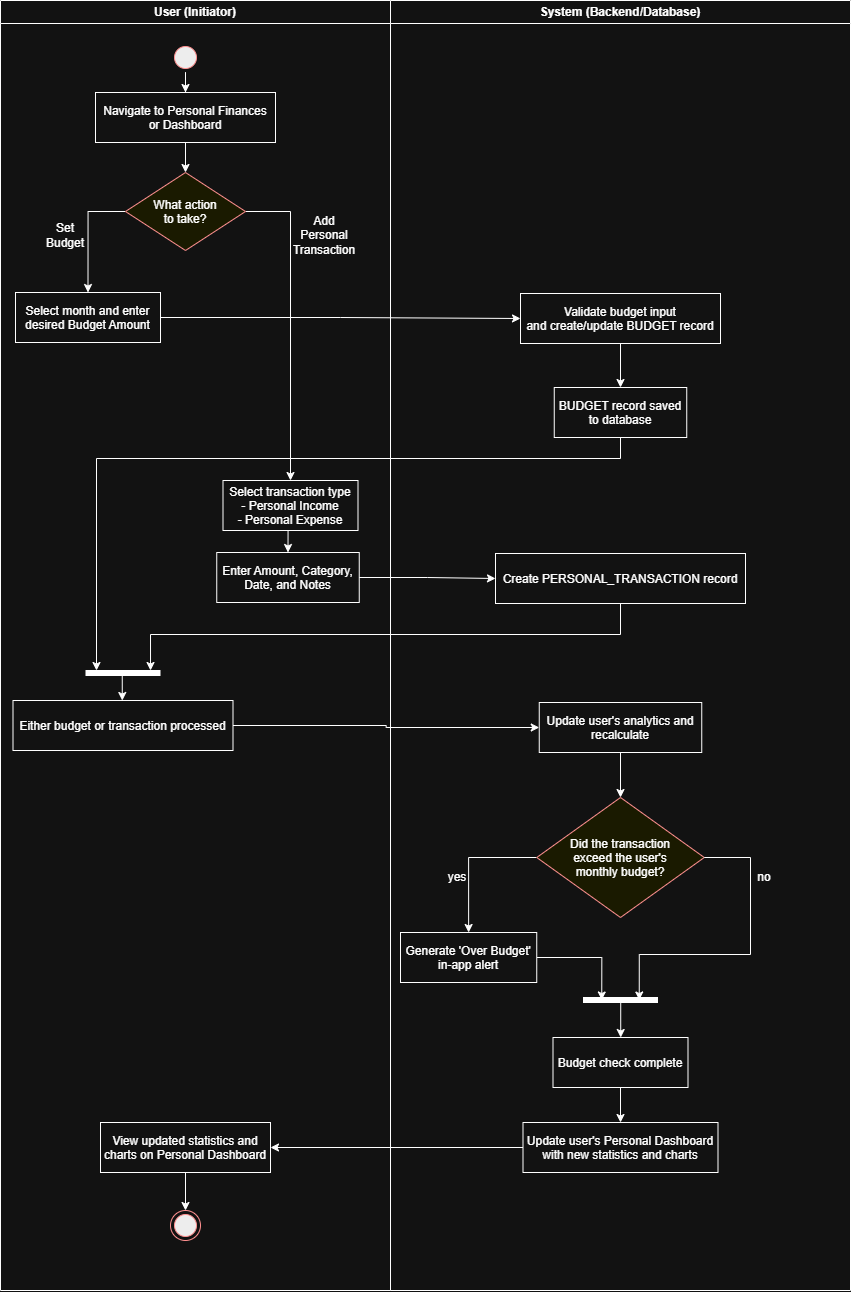

The diagram above was exported from draw.io. Its source (the exported page's mxGraphModel, read from the mxfile embedded in the PNG):
<mxGraphModel dx="1126" dy="508" grid="1" gridSize="10" guides="1" tooltips="1" connect="1" arrows="1" fold="1" page="1" pageScale="1" pageWidth="827" pageHeight="1169" math="0" shadow="0">
  <root>
    <mxCell id="0" />
    <mxCell id="1" parent="0" />
    <mxCell id="Hmjsvg1ldPNyBxNj1BM2-1" parent="1" style="swimlane;whiteSpace=wrap" value="User (Initiator)" vertex="1">
      <mxGeometry height="1290" width="390" x="160" y="150" as="geometry" />
    </mxCell>
    <mxCell id="Hmjsvg1ldPNyBxNj1BM2-73" edge="1" parent="Hmjsvg1ldPNyBxNj1BM2-1" source="Hmjsvg1ldPNyBxNj1BM2-71" style="edgeStyle=orthogonalEdgeStyle;rounded=0;orthogonalLoop=1;jettySize=auto;html=1;" target="Hmjsvg1ldPNyBxNj1BM2-72" value="">
      <mxGeometry relative="1" as="geometry" />
    </mxCell>
    <mxCell id="Hmjsvg1ldPNyBxNj1BM2-71" parent="Hmjsvg1ldPNyBxNj1BM2-1" style="ellipse;shape=startState;fillColor=#000000;strokeColor=#ff0000;" value="" vertex="1">
      <mxGeometry height="30" width="30" x="170" y="42" as="geometry" />
    </mxCell>
    <mxCell id="Hmjsvg1ldPNyBxNj1BM2-75" edge="1" parent="Hmjsvg1ldPNyBxNj1BM2-1" source="Hmjsvg1ldPNyBxNj1BM2-72" style="edgeStyle=orthogonalEdgeStyle;rounded=0;orthogonalLoop=1;jettySize=auto;html=1;" target="Hmjsvg1ldPNyBxNj1BM2-74" value="">
      <mxGeometry relative="1" as="geometry" />
    </mxCell>
    <mxCell id="Hmjsvg1ldPNyBxNj1BM2-72" parent="Hmjsvg1ldPNyBxNj1BM2-1" style="" value="Navigate to Personal Finances&#10;or Dashboard" vertex="1">
      <mxGeometry height="50" width="180" x="95" y="92" as="geometry" />
    </mxCell>
    <mxCell id="Hmjsvg1ldPNyBxNj1BM2-77" edge="1" parent="Hmjsvg1ldPNyBxNj1BM2-1" source="Hmjsvg1ldPNyBxNj1BM2-74" style="edgeStyle=orthogonalEdgeStyle;rounded=0;orthogonalLoop=1;jettySize=auto;html=1;exitX=0;exitY=0.5;exitDx=0;exitDy=0;entryX=0.5;entryY=0;entryDx=0;entryDy=0;" target="Hmjsvg1ldPNyBxNj1BM2-76">
      <mxGeometry relative="1" as="geometry" />
    </mxCell>
    <mxCell id="Hmjsvg1ldPNyBxNj1BM2-86" edge="1" parent="Hmjsvg1ldPNyBxNj1BM2-1" source="Hmjsvg1ldPNyBxNj1BM2-74" style="edgeStyle=orthogonalEdgeStyle;rounded=0;orthogonalLoop=1;jettySize=auto;html=1;exitX=1;exitY=0.5;exitDx=0;exitDy=0;entryX=0.5;entryY=0;entryDx=0;entryDy=0;" target="Hmjsvg1ldPNyBxNj1BM2-85">
      <mxGeometry relative="1" as="geometry">
        <mxPoint x="280" y="440" as="targetPoint" />
      </mxGeometry>
    </mxCell>
    <mxCell id="Hmjsvg1ldPNyBxNj1BM2-74" parent="Hmjsvg1ldPNyBxNj1BM2-1" style="rhombus;fillColor=#ffffc0;strokeColor=#ff0000;" value="What action&#10;to take?" vertex="1">
      <mxGeometry height="78" width="120" x="125" y="172" as="geometry" />
    </mxCell>
    <mxCell id="Hmjsvg1ldPNyBxNj1BM2-76" parent="Hmjsvg1ldPNyBxNj1BM2-1" style="" value="Select month and enter&#10;desired Budget Amount" vertex="1">
      <mxGeometry height="50" width="145" x="15" y="292" as="geometry" />
    </mxCell>
    <mxCell id="Hmjsvg1ldPNyBxNj1BM2-78" parent="Hmjsvg1ldPNyBxNj1BM2-1" style="text;html=1;whiteSpace=wrap;strokeColor=none;fillColor=none;align=center;verticalAlign=middle;rounded=0;" value="Set Budget" vertex="1">
      <mxGeometry height="30" width="60" x="35" y="220" as="geometry" />
    </mxCell>
    <mxCell id="Hmjsvg1ldPNyBxNj1BM2-89" edge="1" parent="Hmjsvg1ldPNyBxNj1BM2-1" source="Hmjsvg1ldPNyBxNj1BM2-85" style="edgeStyle=orthogonalEdgeStyle;rounded=0;orthogonalLoop=1;jettySize=auto;html=1;exitX=0.5;exitY=1;exitDx=0;exitDy=0;entryX=0.5;entryY=0;entryDx=0;entryDy=0;" target="Hmjsvg1ldPNyBxNj1BM2-88">
      <mxGeometry relative="1" as="geometry" />
    </mxCell>
    <mxCell id="Hmjsvg1ldPNyBxNj1BM2-85" parent="Hmjsvg1ldPNyBxNj1BM2-1" style="" value="Select transaction type&#10;- Personal Income&#10;- Personal Expense" vertex="1">
      <mxGeometry height="50" width="135" x="222.5" y="480" as="geometry" />
    </mxCell>
    <mxCell id="Hmjsvg1ldPNyBxNj1BM2-87" parent="Hmjsvg1ldPNyBxNj1BM2-1" style="text;html=1;whiteSpace=wrap;strokeColor=none;fillColor=none;align=center;verticalAlign=middle;rounded=0;" value="Add Personal Transaction" vertex="1">
      <mxGeometry height="30" width="60" x="294" y="220" as="geometry" />
    </mxCell>
    <mxCell id="Hmjsvg1ldPNyBxNj1BM2-88" parent="Hmjsvg1ldPNyBxNj1BM2-1" style="" value="Enter Amount, Category,&#10;Date, and Notes" vertex="1">
      <mxGeometry height="50" width="142.5" x="216.25" y="552" as="geometry" />
    </mxCell>
    <mxCell id="Hmjsvg1ldPNyBxNj1BM2-108" parent="Hmjsvg1ldPNyBxNj1BM2-1" style="" value="Either budget or transaction processed" vertex="1">
      <mxGeometry height="50" width="220" x="12.5" y="700" as="geometry" />
    </mxCell>
    <mxCell id="GrhHECsJw8UiYIWiTh_Q-7" edge="1" parent="Hmjsvg1ldPNyBxNj1BM2-1" source="GrhHECsJw8UiYIWiTh_Q-5" style="edgeStyle=orthogonalEdgeStyle;rounded=0;orthogonalLoop=1;jettySize=auto;html=1;exitX=0.51;exitY=0.332;exitDx=0;exitDy=0;exitPerimeter=0;" target="Hmjsvg1ldPNyBxNj1BM2-108" value="">
      <mxGeometry relative="1" as="geometry" />
    </mxCell>
    <mxCell id="GrhHECsJw8UiYIWiTh_Q-5" parent="Hmjsvg1ldPNyBxNj1BM2-1" style="shape=line;strokeWidth=6;strokeColor=light-dark(#FF0000,#FFFFFF);rotation=90;direction=south;fillColor=light-dark(#FFFFFF,#FFFFFF);" value="" vertex="1">
      <mxGeometry height="75" width="15" x="115" y="635" as="geometry" />
    </mxCell>
    <mxCell id="GrhHECsJw8UiYIWiTh_Q-31" edge="1" parent="Hmjsvg1ldPNyBxNj1BM2-1" source="GrhHECsJw8UiYIWiTh_Q-28" style="edgeStyle=orthogonalEdgeStyle;rounded=0;orthogonalLoop=1;jettySize=auto;html=1;" target="GrhHECsJw8UiYIWiTh_Q-30" value="">
      <mxGeometry relative="1" as="geometry" />
    </mxCell>
    <mxCell id="GrhHECsJw8UiYIWiTh_Q-28" parent="Hmjsvg1ldPNyBxNj1BM2-1" style="" value="View updated statistics and&#10;charts on Personal Dashboard" vertex="1">
      <mxGeometry height="50" width="170" x="100" y="1122" as="geometry" />
    </mxCell>
    <mxCell id="GrhHECsJw8UiYIWiTh_Q-30" parent="Hmjsvg1ldPNyBxNj1BM2-1" style="ellipse;shape=endState;fillColor=#000000;strokeColor=#ff0000" value="" vertex="1">
      <mxGeometry height="30" width="30" x="170" y="1210" as="geometry" />
    </mxCell>
    <mxCell id="Hmjsvg1ldPNyBxNj1BM2-10" parent="1" style="swimlane;whiteSpace=wrap" value="System (Backend/Database)" vertex="1">
      <mxGeometry height="1290" width="460" x="550" y="150" as="geometry" />
    </mxCell>
    <mxCell id="Hmjsvg1ldPNyBxNj1BM2-84" edge="1" parent="Hmjsvg1ldPNyBxNj1BM2-10" source="Hmjsvg1ldPNyBxNj1BM2-80" style="edgeStyle=orthogonalEdgeStyle;rounded=0;orthogonalLoop=1;jettySize=auto;html=1;exitX=0.5;exitY=1;exitDx=0;exitDy=0;entryX=0.5;entryY=0;entryDx=0;entryDy=0;" target="Hmjsvg1ldPNyBxNj1BM2-82">
      <mxGeometry relative="1" as="geometry" />
    </mxCell>
    <mxCell id="Hmjsvg1ldPNyBxNj1BM2-80" parent="Hmjsvg1ldPNyBxNj1BM2-10" style="" value="Validate budget input&#10;and create/update BUDGET record" vertex="1">
      <mxGeometry height="50" width="200" x="130" y="293" as="geometry" />
    </mxCell>
    <mxCell id="Hmjsvg1ldPNyBxNj1BM2-82" parent="Hmjsvg1ldPNyBxNj1BM2-10" style="" value="BUDGET record saved&#10;to database" vertex="1">
      <mxGeometry height="50" width="132.5" x="163.75" y="387" as="geometry" />
    </mxCell>
    <mxCell id="Hmjsvg1ldPNyBxNj1BM2-103" parent="Hmjsvg1ldPNyBxNj1BM2-10" style="" value="Create PERSONAL_TRANSACTION record" vertex="1">
      <mxGeometry height="50" width="250" x="105" y="553" as="geometry" />
    </mxCell>
    <mxCell id="GrhHECsJw8UiYIWiTh_Q-8" parent="Hmjsvg1ldPNyBxNj1BM2-10" style="" value="Update user's analytics and&#10;recalculate" vertex="1">
      <mxGeometry height="50" width="162.5" x="148.75" y="702" as="geometry" />
    </mxCell>
    <mxCell id="GrhHECsJw8UiYIWiTh_Q-16" edge="1" parent="Hmjsvg1ldPNyBxNj1BM2-10" source="GrhHECsJw8UiYIWiTh_Q-11" style="edgeStyle=orthogonalEdgeStyle;rounded=0;orthogonalLoop=1;jettySize=auto;html=1;exitX=0;exitY=0.5;exitDx=0;exitDy=0;entryX=0.5;entryY=0;entryDx=0;entryDy=0;" target="GrhHECsJw8UiYIWiTh_Q-15">
      <mxGeometry relative="1" as="geometry" />
    </mxCell>
    <mxCell id="GrhHECsJw8UiYIWiTh_Q-11" parent="Hmjsvg1ldPNyBxNj1BM2-10" style="rhombus;fillColor=#ffffc0;strokeColor=#ff0000;" value="Did the transaction&#10;exceed the user's&#10;monthly budget?" vertex="1">
      <mxGeometry height="120" width="167.5" x="146.25" y="797" as="geometry" />
    </mxCell>
    <mxCell id="GrhHECsJw8UiYIWiTh_Q-12" edge="1" parent="Hmjsvg1ldPNyBxNj1BM2-10" source="GrhHECsJw8UiYIWiTh_Q-8" style="edgeStyle=orthogonalEdgeStyle;rounded=0;orthogonalLoop=1;jettySize=auto;html=1;exitX=0.5;exitY=1;exitDx=0;exitDy=0;entryX=0.5;entryY=0;entryDx=0;entryDy=0;" target="GrhHECsJw8UiYIWiTh_Q-11">
      <mxGeometry relative="1" as="geometry" />
    </mxCell>
    <mxCell id="GrhHECsJw8UiYIWiTh_Q-21" edge="1" parent="Hmjsvg1ldPNyBxNj1BM2-10" source="GrhHECsJw8UiYIWiTh_Q-15" style="edgeStyle=orthogonalEdgeStyle;rounded=0;orthogonalLoop=1;jettySize=auto;html=1;exitX=1;exitY=0.5;exitDx=0;exitDy=0;entryX=0.75;entryY=0.5;entryDx=0;entryDy=0;entryPerimeter=0;" target="GrhHECsJw8UiYIWiTh_Q-22">
      <mxGeometry relative="1" as="geometry">
        <mxPoint x="200" y="992" as="targetPoint" />
      </mxGeometry>
    </mxCell>
    <mxCell id="GrhHECsJw8UiYIWiTh_Q-15" parent="Hmjsvg1ldPNyBxNj1BM2-10" style="" value="Generate 'Over Budget'&#10;in-app alert" vertex="1">
      <mxGeometry height="50" width="136.25" x="10" y="932" as="geometry" />
    </mxCell>
    <mxCell id="GrhHECsJw8UiYIWiTh_Q-17" parent="Hmjsvg1ldPNyBxNj1BM2-10" style="text;html=1;whiteSpace=wrap;strokeColor=none;fillColor=none;align=center;verticalAlign=middle;rounded=0;" value="yes" vertex="1">
      <mxGeometry height="30" width="60" x="37" y="862" as="geometry" />
    </mxCell>
    <mxCell id="GrhHECsJw8UiYIWiTh_Q-27" edge="1" parent="Hmjsvg1ldPNyBxNj1BM2-10" source="GrhHECsJw8UiYIWiTh_Q-19" style="edgeStyle=orthogonalEdgeStyle;rounded=0;orthogonalLoop=1;jettySize=auto;html=1;" target="GrhHECsJw8UiYIWiTh_Q-26" value="">
      <mxGeometry relative="1" as="geometry" />
    </mxCell>
    <mxCell id="GrhHECsJw8UiYIWiTh_Q-19" parent="Hmjsvg1ldPNyBxNj1BM2-10" style="" value="Budget check complete" vertex="1">
      <mxGeometry height="50" width="135" x="162.5" y="1037" as="geometry" />
    </mxCell>
    <mxCell id="GrhHECsJw8UiYIWiTh_Q-25" edge="1" parent="Hmjsvg1ldPNyBxNj1BM2-10" source="GrhHECsJw8UiYIWiTh_Q-22" style="edgeStyle=orthogonalEdgeStyle;rounded=0;orthogonalLoop=1;jettySize=auto;html=1;exitX=0.498;exitY=0.309;exitDx=0;exitDy=0;exitPerimeter=0;" target="GrhHECsJw8UiYIWiTh_Q-19" value="">
      <mxGeometry relative="1" as="geometry">
        <Array as="points">
          <mxPoint x="230" y="1000" />
          <mxPoint x="230" y="1000" />
        </Array>
      </mxGeometry>
    </mxCell>
    <mxCell id="GrhHECsJw8UiYIWiTh_Q-22" parent="Hmjsvg1ldPNyBxNj1BM2-10" style="shape=line;strokeWidth=6;strokeColor=light-dark(#FF0000,#FFFFFF);rotation=90;direction=south;fillColor=light-dark(#FFFFFF,#FFFFFF);" value="" vertex="1">
      <mxGeometry height="75" width="15" x="222.5" y="962" as="geometry" />
    </mxCell>
    <mxCell id="GrhHECsJw8UiYIWiTh_Q-23" edge="1" parent="Hmjsvg1ldPNyBxNj1BM2-10" source="GrhHECsJw8UiYIWiTh_Q-11" style="edgeStyle=orthogonalEdgeStyle;rounded=0;orthogonalLoop=1;jettySize=auto;html=1;exitX=1;exitY=0.5;exitDx=0;exitDy=0;entryX=0.25;entryY=0.5;entryDx=0;entryDy=0;entryPerimeter=0;" target="GrhHECsJw8UiYIWiTh_Q-22">
      <mxGeometry relative="1" as="geometry">
        <Array as="points">
          <mxPoint x="360" y="857" />
          <mxPoint x="360" y="954" />
          <mxPoint x="249" y="954" />
        </Array>
      </mxGeometry>
    </mxCell>
    <mxCell id="GrhHECsJw8UiYIWiTh_Q-24" parent="Hmjsvg1ldPNyBxNj1BM2-10" style="text;html=1;whiteSpace=wrap;strokeColor=none;fillColor=none;align=center;verticalAlign=middle;rounded=0;" value="no" vertex="1">
      <mxGeometry height="30" width="60" x="344" y="862" as="geometry" />
    </mxCell>
    <mxCell id="GrhHECsJw8UiYIWiTh_Q-26" parent="Hmjsvg1ldPNyBxNj1BM2-10" style="" value="Update user's Personal Dashboard&#10;with new statistics and charts" vertex="1">
      <mxGeometry height="50" width="195" x="132.5" y="1122" as="geometry" />
    </mxCell>
    <mxCell id="Hmjsvg1ldPNyBxNj1BM2-81" edge="1" parent="1" source="Hmjsvg1ldPNyBxNj1BM2-76" style="edgeStyle=orthogonalEdgeStyle;rounded=0;orthogonalLoop=1;jettySize=auto;html=1;exitX=1;exitY=0.5;exitDx=0;exitDy=0;entryX=0;entryY=0.5;entryDx=0;entryDy=0;" target="Hmjsvg1ldPNyBxNj1BM2-80">
      <mxGeometry relative="1" as="geometry" />
    </mxCell>
    <mxCell id="Hmjsvg1ldPNyBxNj1BM2-105" edge="1" parent="1" source="Hmjsvg1ldPNyBxNj1BM2-88" style="edgeStyle=orthogonalEdgeStyle;rounded=0;orthogonalLoop=1;jettySize=auto;html=1;exitX=1;exitY=0.5;exitDx=0;exitDy=0;" target="Hmjsvg1ldPNyBxNj1BM2-103">
      <mxGeometry relative="1" as="geometry" />
    </mxCell>
    <mxCell id="Hmjsvg1ldPNyBxNj1BM2-113" edge="1" parent="1" source="Hmjsvg1ldPNyBxNj1BM2-103" style="edgeStyle=orthogonalEdgeStyle;rounded=0;orthogonalLoop=1;jettySize=auto;html=1;exitX=0.5;exitY=1;exitDx=0;exitDy=0;entryX=0.133;entryY=0.667;entryDx=0;entryDy=0;entryPerimeter=0;" target="GrhHECsJw8UiYIWiTh_Q-5">
      <mxGeometry relative="1" as="geometry">
        <mxPoint x="308.75" y="815.0000000000001" as="targetPoint" />
      </mxGeometry>
    </mxCell>
    <mxCell id="Hmjsvg1ldPNyBxNj1BM2-114" edge="1" parent="1" source="Hmjsvg1ldPNyBxNj1BM2-82" style="edgeStyle=orthogonalEdgeStyle;rounded=0;orthogonalLoop=1;jettySize=auto;html=1;exitX=0.5;exitY=1;exitDx=0;exitDy=0;">
      <mxGeometry relative="1" as="geometry">
        <Array as="points">
          <mxPoint x="780" y="608" />
          <mxPoint x="256" y="608" />
        </Array>
        <mxPoint x="256" y="820" as="targetPoint" />
      </mxGeometry>
    </mxCell>
    <mxCell id="GrhHECsJw8UiYIWiTh_Q-14" edge="1" parent="1" source="Hmjsvg1ldPNyBxNj1BM2-108" style="edgeStyle=orthogonalEdgeStyle;rounded=0;orthogonalLoop=1;jettySize=auto;html=1;exitX=1;exitY=0.5;exitDx=0;exitDy=0;entryX=0;entryY=0.5;entryDx=0;entryDy=0;" target="GrhHECsJw8UiYIWiTh_Q-8">
      <mxGeometry relative="1" as="geometry" />
    </mxCell>
    <mxCell id="GrhHECsJw8UiYIWiTh_Q-29" edge="1" parent="1" source="GrhHECsJw8UiYIWiTh_Q-26" style="edgeStyle=orthogonalEdgeStyle;rounded=0;orthogonalLoop=1;jettySize=auto;html=1;exitX=0;exitY=0.5;exitDx=0;exitDy=0;entryX=1;entryY=0.5;entryDx=0;entryDy=0;" target="GrhHECsJw8UiYIWiTh_Q-28">
      <mxGeometry relative="1" as="geometry" />
    </mxCell>
  </root>
</mxGraphModel>